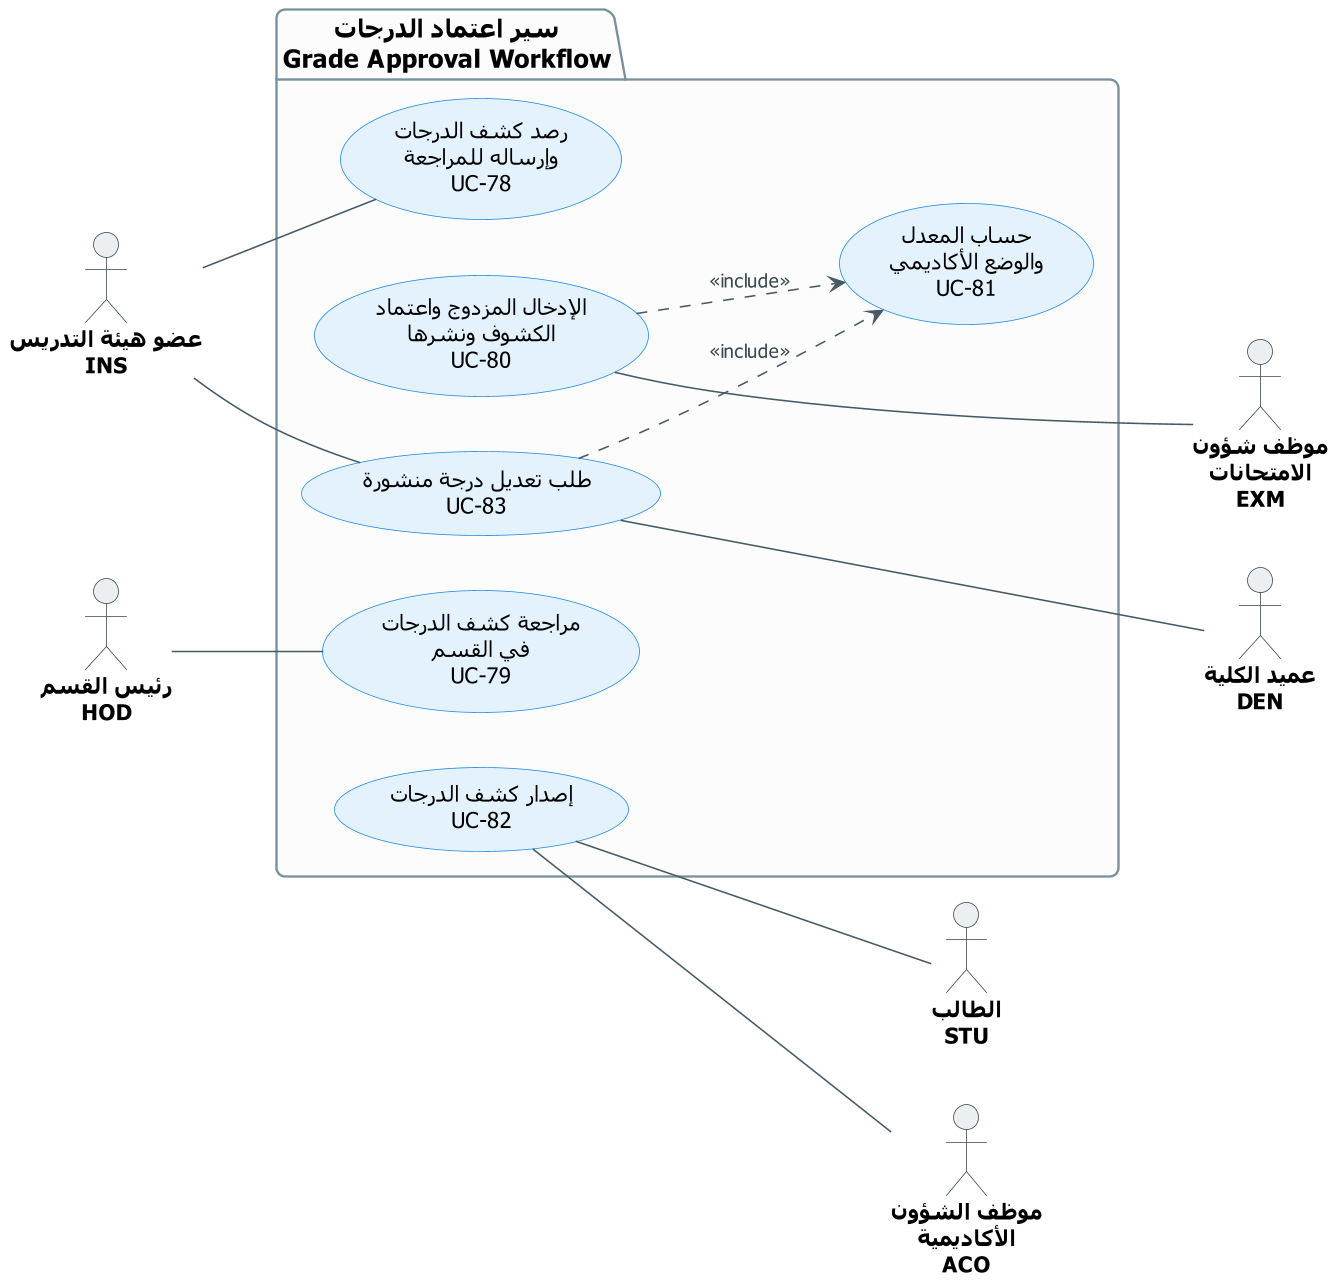

The diagram above was rendered by PlantUML. Its source (embedded in the PNG):
@startuml UCD-12-grades-workflow
' ===== النمط الموحّد (انسخه مع المخطط) =====
skinparam dpi 150
skinparam defaultFontName Tahoma
skinparam shadowing false
skinparam roundcorner 12
skinparam defaultTextAlignment center
skinparam ArrowColor #455A64
skinparam ArrowFontSize 12
skinparam ArrowFontColor #37474F
skinparam actor {
  BorderColor #37474F
  BackgroundColor #ECEFF1
  FontSize 14
  FontStyle bold
}
skinparam usecase {
  BackgroundColor #E3F2FD
  BorderColor #1E88E5
  FontSize 14
}
skinparam package {
  BackgroundColor #FCFCFC
  BorderColor #78909C
  FontSize 16
  FontStyle bold
}
left to right direction
' ===== المخطط =====

actor "عضو هيئة التدريس\nINS" as INS
actor "رئيس القسم\nHOD" as HOD

actor "موظف شؤون\nالامتحانات\nEXM" as EXM
actor "عميد الكلية\nDEN" as DEN
actor "الطالب\nSTU" as STU
actor "موظف الشؤون\nالأكاديمية\nACO" as ACO

package "سير اعتماد الدرجات\nGrade Approval Workflow" {
  usecase "رصد كشف الدرجات\nوإرساله للمراجعة\nUC-78" as UC78
  usecase "مراجعة كشف الدرجات\nفي القسم\nUC-79" as UC79
  usecase "الإدخال المزدوج واعتماد\nالكشوف ونشرها\nUC-80" as UC80
  usecase "طلب تعديل درجة منشورة\nUC-83" as UC83
  usecase "حساب المعدل\nوالوضع الأكاديمي\nUC-81" as UC81
  usecase "إصدار كشف الدرجات\nUC-82" as UC82
}

INS -- UC78
HOD -- UC79
INS -- UC83
UC80 ..> UC81 : <<include>>
UC83 ..> UC81 : <<include>>

UC80 --- EXM
UC83 --- DEN
UC82 -- STU
UC82 -- ACO
@enduml